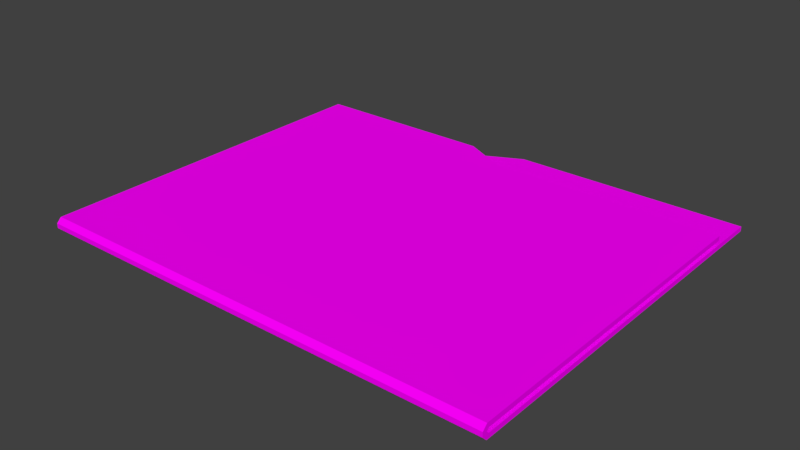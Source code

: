 # Source: Folder.blend  (saved by Blender 2.77.0; exported with 4.5.12 LTS)
import bpy
from mathutils import Matrix  # noqa: F401  (used for matrix-valued properties, if any)

bpy.ops.wm.read_factory_settings(use_empty=True)
scene = bpy.context.scene
scene.name = 'Scene'

# ---- collections
col_collection_1 = bpy.data.collections.new('Collection 1'); scene.collection.children.link(col_collection_1)

# ---- images (referenced by path relative to the original .blend; pixels are not part of the script)
import os
ASSET_DIR = os.environ.get("B2B_ASSET_DIR", "")  # directory of the original .blend (textures are referenced by path, not embedded)
HERE = os.path.dirname(os.path.abspath(__file__))  # packed textures are extracted next to this script under _unpacked/

def load_image(name, relpath, width, height, colorspace="sRGB"):
    """Load a texture the original file referenced (path relative to the .blend, or extracted next to this script)."""
    p = next((c for c in (os.path.join(HERE, relpath), os.path.join(ASSET_DIR, relpath)) if relpath and os.path.exists(c)), "")
    if p:
        img = bpy.data.images.load(p, check_existing=True)
        img.name = name
    else:  # same state as the original file: an image datablock whose file is absent (Cycles renders it pink)
        img = bpy.data.images.new(name, width, height)
        img.source = "FILE"
        img.filepath = "//" + (relpath or name)
    img.colorspace_settings.name = colorspace
    return img
img_texture_folder_png = load_image('texture_folder.png', 'texture_folder.png', 1024, 1024, 'sRGB')

# ---- materials (node trees are filled in below, after node groups)
mat_folder = bpy.data.materials.new('Folder')
mat_folder.alpha_threshold = 0.0
mat_folder.roughness = 0.5

# ---- material node trees
mat_folder.use_nodes = True; mat_folder.node_tree.nodes.clear()
_N = mat_folder.node_tree.nodes; _L = mat_folder.node_tree.links
n0 = _N.new('ShaderNodeOutputMaterial'); n0.name = 'Material Output'; n0.location = (300, 300)
n1 = _N.new('ShaderNodeBsdfDiffuse'); n1.name = 'Diffuse BSDF'; n1.location = (10, 300)
n2 = _N.new('ShaderNodeTexImage'); n2.name = 'Image Texture'; n2.location = (-180, 300)
n2.width = 140
n2.image = img_texture_folder_png
_L.new(n1.outputs[0], n0.inputs[0])
_L.new(n2.outputs[0], n1.inputs[0])
n0.is_active_output = True

# ---- world
world_world = bpy.data.worlds.new('World'); scene.world = world_world
world_world.color = (0.05088, 0.05088, 0.05088)
world_world.use_sun_shadow = False
world_world.sun_shadow_jitter_overblur = 0.0
world_world.cycles.sampling_method = 'MANUAL'

# ---- meshes
me_cube_002 = bpy.data.meshes.new('Cube.002')
me_cube_002.from_pydata([(-1.0, -0.796, 0.009309), (-1.0, 0.884, 0.009309), (-1.0, 0.884, 0.02931), (1.0, -0.796, 0.009309), (-1.0, -0.796, -0.01069), (-1.0, 0.684, -0.03069), (-1.0, 0.684, -0.01069), (1.0, -0.796, -0.01069), (1.0, 0.784, -0.03069), (1.0, 0.784, -0.01069), (-1.0, -0.766, -0.01069), (-1.0, -0.776, -0.03069), (1.0, -0.766, -0.01069), (1.0, -0.776, -0.03069), (-1.0, -0.776, 0.02931), (-1.0, -0.766, 0.009309), (1.0, -0.776, 0.02931), (1.0, -0.766, 0.009309), (1.0, 0.784, 0.009309), (1.0, 0.784, 0.02931), (-7.333e-06, 0.884, 0.02931), (-7.333e-06, 0.884, 0.009309), (-7.333e-06, 0.684, -0.01069), (-7.333e-06, 0.684, -0.03069), (0.2, 0.784, 0.02931), (0.2, 0.784, 0.009309), (0.2, 0.784, -0.03069), (0.2, 0.784, -0.01069), (-1.0, -0.776, -0.0006907), (1.0, -0.776, -0.0006907)], [], [(19, 18, 25, 24), (22, 27, 26, 23), (10, 28, 29, 12), (4, 7, 3, 0), (29, 17, 18, 19, 16, 3, 7, 13, 8, 9, 12), (12, 9, 27, 22, 6, 10), (15, 1, 21, 25, 18, 17), (14, 16, 19, 24, 20, 2), (3, 16, 14, 0), (6, 22, 23, 5), (15, 28, 10, 6, 5, 11, 4, 0, 14, 2, 1), (2, 20, 21, 1), (24, 25, 21, 20), (26, 27, 9, 8), (13, 7, 4, 11), (11, 5, 23, 26, 8, 13), (29, 28, 15, 17)])
_uv = me_cube_002.uv_layers.new(name='UVMap')
_uv.uv.foreach_set('vector', [0.8432, 0.1, 0.8472, 0.1, 0.8472, 0.26, 0.8432, 0.26, 0.8432, 0.3, 0.8432, 0.34, 0.8392, 0.34, 0.8392, 0.3, 0.8392, 0.5, 0.8372, 0.5, 0.8372, 0.1, 0.8392, 0.1, 0.8312, 0.5, 0.8312, 0.1, 0.8352, 0.1, 0.8352, 0.5, 0.8252, 0.748, 0.8272, 0.746, 0.8272, 0.436, 0.8312, 0.436, 0.8312, 0.748, 0.8272, 0.752, 0.8232, 0.752, 0.8192, 0.748, 0.8192, 0.436, 0.8232, 0.436, 0.8232, 0.746, 0.4692, 0.5, 0.7792, 0.5, 0.7792, 0.66, 0.7592, 0.7, 0.7592, 0.9, 0.4692, 0.9, 0.8192, 0.5, 0.4892, 0.5, 0.4892, 0.3, 0.5092, 0.26, 0.5092, 0.1, 0.8192, 0.1, 0.1572, 0.5, 0.1572, 0.1, 0.4692, 0.1, 0.4692, 0.26, 0.4892, 0.3, 0.4892, 0.5, 0.1532, 0.1, 0.1572, 0.1, 0.1572, 0.5, 0.1532, 0.5, 0.8432, 0.1, 0.8432, 0.3, 0.8392, 0.3, 0.8392, 0.1, 0.8272, 0.106, 0.8252, 0.104, 0.8232, 0.106, 0.8232, 0.396, 0.8192, 0.396, 0.8192, 0.104, 0.8232, 0.1, 0.8272, 0.1, 0.8312, 0.104, 0.8312, 0.436, 0.8272, 0.436, 0.8432, 0.5, 0.8432, 0.3, 0.8472, 0.3, 0.8472, 0.5, 0.8432, 0.26, 0.8472, 0.26, 0.8472, 0.3, 0.8432, 0.3, 0.8392, 0.34, 0.8432, 0.34, 0.8432, 0.5, 0.8392, 0.5, 0.4652, 0.5, 0.4692, 0.5, 0.4692, 0.9, 0.4652, 0.9, 0.4652, 0.9, 0.1732, 0.9, 0.1732, 0.7, 0.1532, 0.66, 0.1532, 0.5, 0.4652, 0.5, 0.8372, 0.1, 0.8372, 0.5, 0.8352, 0.5, 0.8352, 0.1])
me_cube_002.materials.append(mat_folder)
me_cube_002.use_remesh_preserve_volume = False
me_cube_002.use_remesh_preserve_attributes = False
me_cube_002.use_mirror_vertex_groups = False
me_cube_002.update()

# ---- objects
ob_folder = bpy.data.objects.new('Folder', me_cube_002)

# ---- transforms, parenting, visibility, modifiers, constraints
ob_folder.location = (0.0, 0.0, 0.0)
ob_folder.rotation_euler = (-2.687e-07, -3.142, 2.029e-14)
ob_folder.lineart.crease_threshold = 0.0

# ---- collection membership
col_collection_1.objects.link(ob_folder)

# ---- scene / render settings (as saved in the file)
scene.frame_start = 1; scene.frame_end = 250; scene.frame_set(1)
scene.render.engine = 'CYCLES'
scene.render.resolution_percentage = 50
scene.render.dither_intensity = 0.0
scene.cycles.use_denoising = False
scene.cycles.samples = 128
scene.cycles.sampling_pattern = 'TABULATED_SOBOL'
scene.cycles.light_sampling_threshold = 0.0
scene.cycles.use_adaptive_sampling = False
scene.cycles.use_light_tree = False
scene.cycles.blur_glossy = 0.0
scene.cycles.sample_clamp_indirect = 0.0
scene.view_settings.view_transform = 'Standard'
bpy.context.view_layer.update()

# ---- added for rendering (the .blend has no active camera and no usable light): camera, sun
cam_auto = bpy.data.cameras.new('AutoCamera')
cam_auto.lens = 50.0
cam_auto.sensor_width = 36.0
cam_auto.clip_end = 1000.0
ob_auto_camera = bpy.data.objects.new('AutoCamera', cam_auto)
scene.collection.objects.link(ob_auto_camera)
ob_auto_camera.location = (2.41731, -2.85679, 1.93453)
ob_auto_camera.rotation_euler = (1.09748, -7.21219e-08, 0.694738)
scene.camera = ob_auto_camera
light_auto_sun = bpy.data.lights.new('AutoSun', 'SUN')
light_auto_sun.energy = 3.0
light_auto_sun.angle = 0.0523599
ob_auto_sun = bpy.data.objects.new('AutoSun', light_auto_sun)
scene.collection.objects.link(ob_auto_sun)
ob_auto_sun.rotation_euler = (0.872665, 0.174533, 0.523599)
bpy.context.view_layer.update()

